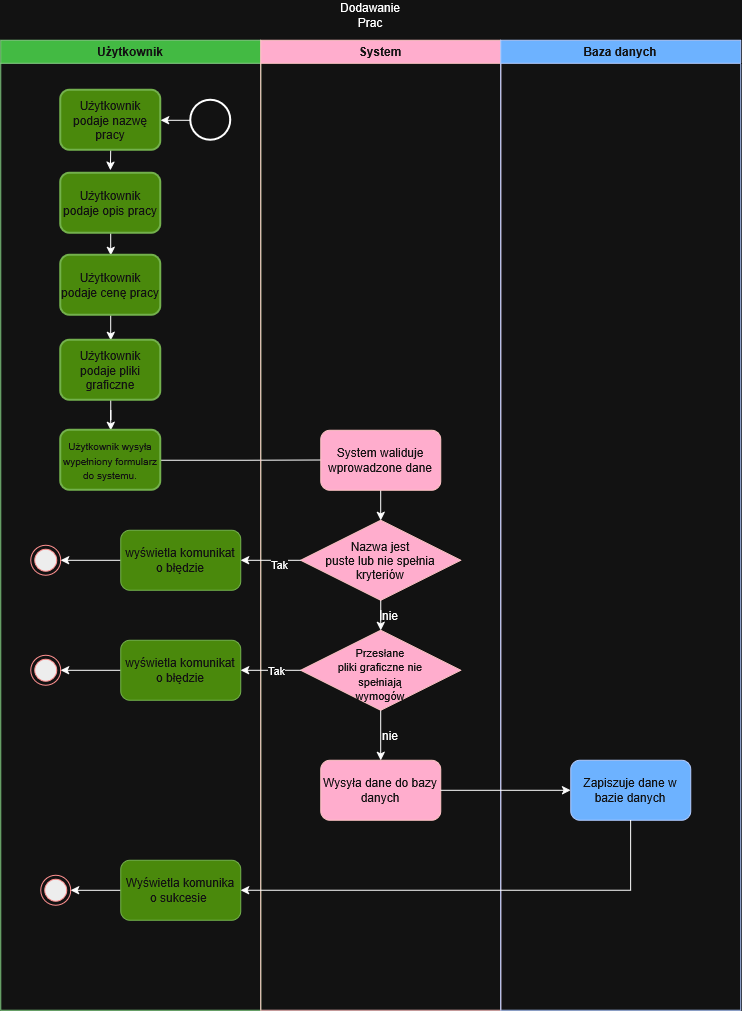

The diagram above was exported from draw.io. Its source (the exported page's mxGraphModel, read from the mxfile embedded in the PNG):
<mxGraphModel dx="2405" dy="1393" grid="1" gridSize="10" guides="1" tooltips="1" connect="1" arrows="1" fold="1" page="1" pageScale="1" pageWidth="827" pageHeight="1169" math="0" shadow="0">
  <root>
    <mxCell id="0" />
    <mxCell id="1" parent="0" />
    <mxCell id="OIuhEGH1bG-uN-nMXFG3-1" parent="1" style="swimlane;whiteSpace=wrap;html=1;startSize=23;fillColor=#008a00;fontColor=#ffffff;strokeColor=#005700;" value="Użytkownik" vertex="1">
      <mxGeometry height="970" width="260" x="450" y="270" as="geometry">
        <mxRectangle height="30" width="100" x="450" y="270" as="alternateBounds" />
      </mxGeometry>
    </mxCell>
    <mxCell id="FVnzbSSzFdFnQsOrPkRt-8" edge="1" parent="OIuhEGH1bG-uN-nMXFG3-1" source="OIuhEGH1bG-uN-nMXFG3-4" style="edgeStyle=orthogonalEdgeStyle;rounded=0;orthogonalLoop=1;jettySize=auto;html=1;exitX=0.5;exitY=1;exitDx=0;exitDy=0;">
      <mxGeometry relative="1" as="geometry">
        <mxPoint x="109.66666666666674" y="130" as="targetPoint" />
      </mxGeometry>
    </mxCell>
    <mxCell id="OIuhEGH1bG-uN-nMXFG3-4" parent="OIuhEGH1bG-uN-nMXFG3-1" style="whiteSpace=wrap;html=1;rounded=1;strokeWidth=2;fillColor=#60a917;fontColor=#ffffff;strokeColor=#2D7600;" value="Użytkownik podaje nazwę pracy" vertex="1">
      <mxGeometry height="60" width="100" x="60" y="50" as="geometry" />
    </mxCell>
    <mxCell id="OIuhEGH1bG-uN-nMXFG3-11" edge="1" parent="OIuhEGH1bG-uN-nMXFG3-1" style="edgeStyle=orthogonalEdgeStyle;rounded=0;orthogonalLoop=1;jettySize=auto;html=1;innerLoopWaypoints=1;exitX=0.5;exitY=1;exitDx=0;exitDy=0;">
      <mxGeometry relative="1" as="geometry">
        <mxPoint x="35" y="435" as="sourcePoint" />
        <mxPoint x="35" y="435" as="targetPoint" />
      </mxGeometry>
    </mxCell>
    <mxCell id="OIuhEGH1bG-uN-nMXFG3-80" edge="1" parent="OIuhEGH1bG-uN-nMXFG3-1" source="OIuhEGH1bG-uN-nMXFG3-79" style="edgeStyle=orthogonalEdgeStyle;rounded=0;orthogonalLoop=1;jettySize=auto;html=1;exitX=0;exitY=0.5;exitDx=0;exitDy=0;exitPerimeter=0;entryX=1;entryY=0.5;entryDx=0;entryDy=0;" target="OIuhEGH1bG-uN-nMXFG3-4">
      <mxGeometry relative="1" as="geometry" />
    </mxCell>
    <mxCell id="OIuhEGH1bG-uN-nMXFG3-79" parent="OIuhEGH1bG-uN-nMXFG3-1" style="strokeWidth=2;html=1;shape=mxgraph.flowchart.start_2;whiteSpace=wrap;" value="" vertex="1">
      <mxGeometry height="40" width="40" x="190" y="60" as="geometry" />
    </mxCell>
    <mxCell id="FVnzbSSzFdFnQsOrPkRt-7" edge="1" parent="OIuhEGH1bG-uN-nMXFG3-1" source="FVnzbSSzFdFnQsOrPkRt-1" style="edgeStyle=orthogonalEdgeStyle;rounded=0;orthogonalLoop=1;jettySize=auto;html=1;exitX=0.5;exitY=1;exitDx=0;exitDy=0;entryX=0.5;entryY=0;entryDx=0;entryDy=0;" target="FVnzbSSzFdFnQsOrPkRt-2">
      <mxGeometry relative="1" as="geometry" />
    </mxCell>
    <mxCell id="FVnzbSSzFdFnQsOrPkRt-1" parent="OIuhEGH1bG-uN-nMXFG3-1" style="whiteSpace=wrap;html=1;rounded=1;strokeWidth=2;fillColor=#60a917;fontColor=#ffffff;strokeColor=#2D7600;" value="Użytkownik podaje opis pracy" vertex="1">
      <mxGeometry height="60" width="100" x="60" y="133" as="geometry" />
    </mxCell>
    <mxCell id="FVnzbSSzFdFnQsOrPkRt-6" edge="1" parent="OIuhEGH1bG-uN-nMXFG3-1" source="FVnzbSSzFdFnQsOrPkRt-2" style="edgeStyle=orthogonalEdgeStyle;rounded=0;orthogonalLoop=1;jettySize=auto;html=1;exitX=0.5;exitY=1;exitDx=0;exitDy=0;entryX=0.5;entryY=0;entryDx=0;entryDy=0;" target="FVnzbSSzFdFnQsOrPkRt-3">
      <mxGeometry relative="1" as="geometry" />
    </mxCell>
    <mxCell id="FVnzbSSzFdFnQsOrPkRt-2" parent="OIuhEGH1bG-uN-nMXFG3-1" style="whiteSpace=wrap;html=1;rounded=1;strokeWidth=2;fillColor=#60a917;fontColor=#ffffff;strokeColor=#2D7600;" value="Użytkownik podaje cenę pracy" vertex="1">
      <mxGeometry height="60" width="100" x="60" y="215" as="geometry" />
    </mxCell>
    <mxCell id="FVnzbSSzFdFnQsOrPkRt-5" edge="1" parent="OIuhEGH1bG-uN-nMXFG3-1" source="FVnzbSSzFdFnQsOrPkRt-3" style="edgeStyle=orthogonalEdgeStyle;rounded=0;orthogonalLoop=1;jettySize=auto;html=1;" target="FVnzbSSzFdFnQsOrPkRt-4" value="">
      <mxGeometry relative="1" as="geometry" />
    </mxCell>
    <mxCell id="FVnzbSSzFdFnQsOrPkRt-3" parent="OIuhEGH1bG-uN-nMXFG3-1" style="whiteSpace=wrap;html=1;rounded=1;strokeWidth=2;fillColor=#60a917;fontColor=#ffffff;strokeColor=#2D7600;" value="Użytkownik podaje pliki graficzne" vertex="1">
      <mxGeometry height="60" width="100" x="60" y="300" as="geometry" />
    </mxCell>
    <mxCell id="FVnzbSSzFdFnQsOrPkRt-9" edge="1" parent="OIuhEGH1bG-uN-nMXFG3-1" source="FVnzbSSzFdFnQsOrPkRt-4" style="edgeStyle=orthogonalEdgeStyle;rounded=0;orthogonalLoop=1;jettySize=auto;html=1;exitX=1;exitY=0.5;exitDx=0;exitDy=0;">
      <mxGeometry relative="1" as="geometry">
        <mxPoint x="330" y="419.7058823529412" as="targetPoint" />
      </mxGeometry>
    </mxCell>
    <mxCell id="FVnzbSSzFdFnQsOrPkRt-4" parent="OIuhEGH1bG-uN-nMXFG3-1" style="whiteSpace=wrap;html=1;rounded=1;strokeWidth=2;fillColor=#60a917;fontColor=#ffffff;strokeColor=#2D7600;" value="&lt;font style=&quot;font-size: 10px;&quot;&gt;Użytkownik wysyła wypełniony formularz do systemu.&lt;/font&gt;" vertex="1">
      <mxGeometry height="60" width="100" x="60" y="390" as="geometry" />
    </mxCell>
    <mxCell id="FVnzbSSzFdFnQsOrPkRt-21" edge="1" parent="OIuhEGH1bG-uN-nMXFG3-1" source="FVnzbSSzFdFnQsOrPkRt-17" style="edgeStyle=orthogonalEdgeStyle;rounded=0;orthogonalLoop=1;jettySize=auto;html=1;exitX=0;exitY=0.5;exitDx=0;exitDy=0;entryX=1;entryY=0.5;entryDx=0;entryDy=0;" target="FVnzbSSzFdFnQsOrPkRt-20">
      <mxGeometry relative="1" as="geometry" />
    </mxCell>
    <mxCell id="FVnzbSSzFdFnQsOrPkRt-17" parent="OIuhEGH1bG-uN-nMXFG3-1" style="rounded=1;whiteSpace=wrap;html=1;fillColor=#60a917;fontColor=#ffffff;strokeColor=#2D7600;" value="wyświetla komunikat o błędzie" vertex="1">
      <mxGeometry height="60" width="120" x="120" y="490" as="geometry" />
    </mxCell>
    <mxCell id="FVnzbSSzFdFnQsOrPkRt-22" edge="1" parent="OIuhEGH1bG-uN-nMXFG3-1" source="FVnzbSSzFdFnQsOrPkRt-18" style="edgeStyle=orthogonalEdgeStyle;rounded=0;orthogonalLoop=1;jettySize=auto;html=1;exitX=0;exitY=0.5;exitDx=0;exitDy=0;entryX=1;entryY=0.5;entryDx=0;entryDy=0;" target="FVnzbSSzFdFnQsOrPkRt-19">
      <mxGeometry relative="1" as="geometry" />
    </mxCell>
    <mxCell id="FVnzbSSzFdFnQsOrPkRt-18" parent="OIuhEGH1bG-uN-nMXFG3-1" style="rounded=1;whiteSpace=wrap;html=1;fillColor=#60a917;fontColor=#ffffff;strokeColor=#2D7600;" value="wyświetla komunikat o błędzie" vertex="1">
      <mxGeometry height="60" width="120" x="120" y="600" as="geometry" />
    </mxCell>
    <mxCell id="FVnzbSSzFdFnQsOrPkRt-19" parent="OIuhEGH1bG-uN-nMXFG3-1" style="ellipse;html=1;shape=endState;fillColor=#000000;strokeColor=#ff0000;" value="" vertex="1">
      <mxGeometry height="30" width="30" x="30" y="615" as="geometry" />
    </mxCell>
    <mxCell id="FVnzbSSzFdFnQsOrPkRt-20" parent="OIuhEGH1bG-uN-nMXFG3-1" style="ellipse;html=1;shape=endState;fillColor=#000000;strokeColor=#ff0000;" value="" vertex="1">
      <mxGeometry height="30" width="30" x="30" y="505" as="geometry" />
    </mxCell>
    <mxCell id="FVnzbSSzFdFnQsOrPkRt-42" edge="1" parent="OIuhEGH1bG-uN-nMXFG3-1" source="FVnzbSSzFdFnQsOrPkRt-39" style="edgeStyle=orthogonalEdgeStyle;rounded=0;orthogonalLoop=1;jettySize=auto;html=1;exitX=0;exitY=0.5;exitDx=0;exitDy=0;entryX=1;entryY=0.5;entryDx=0;entryDy=0;" target="FVnzbSSzFdFnQsOrPkRt-41">
      <mxGeometry relative="1" as="geometry" />
    </mxCell>
    <mxCell id="FVnzbSSzFdFnQsOrPkRt-39" parent="OIuhEGH1bG-uN-nMXFG3-1" style="rounded=1;whiteSpace=wrap;html=1;fillColor=#60a917;fontColor=#ffffff;strokeColor=#2D7600;" value="Wyświetla komunika o sukcesie&amp;nbsp;" vertex="1">
      <mxGeometry height="60" width="120" x="120" y="820" as="geometry" />
    </mxCell>
    <mxCell id="FVnzbSSzFdFnQsOrPkRt-41" parent="OIuhEGH1bG-uN-nMXFG3-1" style="ellipse;html=1;shape=endState;fillColor=#000000;strokeColor=#ff0000;" value="" vertex="1">
      <mxGeometry height="30" width="30" x="40" y="835" as="geometry" />
    </mxCell>
    <mxCell id="OIuhEGH1bG-uN-nMXFG3-15" parent="1" style="swimlane;whiteSpace=wrap;html=1;fillColor=#a20025;fontColor=#ffffff;strokeColor=#6F0000;" value="&lt;div&gt;System&lt;/div&gt;" vertex="1">
      <mxGeometry height="970" width="240" x="710" y="270" as="geometry">
        <mxRectangle height="30" width="80" x="710" y="270" as="alternateBounds" />
      </mxGeometry>
    </mxCell>
    <mxCell id="OIuhEGH1bG-uN-nMXFG3-26" edge="1" parent="OIuhEGH1bG-uN-nMXFG3-15" style="edgeStyle=orthogonalEdgeStyle;rounded=0;orthogonalLoop=1;jettySize=auto;html=1;innerLoopWaypoints=1;exitX=0.5;exitY=1;exitDx=0;exitDy=0;">
      <mxGeometry relative="1" as="geometry">
        <mxPoint x="120" y="160" as="sourcePoint" />
        <mxPoint x="120" y="160" as="targetPoint" />
      </mxGeometry>
    </mxCell>
    <mxCell id="FVnzbSSzFdFnQsOrPkRt-14" edge="1" parent="OIuhEGH1bG-uN-nMXFG3-15" source="FVnzbSSzFdFnQsOrPkRt-10" style="edgeStyle=orthogonalEdgeStyle;rounded=0;orthogonalLoop=1;jettySize=auto;html=1;exitX=0.5;exitY=1;exitDx=0;exitDy=0;entryX=0.5;entryY=0;entryDx=0;entryDy=0;" target="FVnzbSSzFdFnQsOrPkRt-11">
      <mxGeometry relative="1" as="geometry" />
    </mxCell>
    <mxCell id="FVnzbSSzFdFnQsOrPkRt-10" parent="OIuhEGH1bG-uN-nMXFG3-15" style="rounded=1;whiteSpace=wrap;html=1;fillColor=#a20025;fontColor=#ffffff;strokeColor=#6F0000;" value="System waliduje wprowadzone dane" vertex="1">
      <mxGeometry height="60" width="120" x="60" y="390" as="geometry" />
    </mxCell>
    <mxCell id="FVnzbSSzFdFnQsOrPkRt-15" edge="1" parent="OIuhEGH1bG-uN-nMXFG3-15" source="FVnzbSSzFdFnQsOrPkRt-11" style="edgeStyle=orthogonalEdgeStyle;rounded=0;orthogonalLoop=1;jettySize=auto;html=1;exitX=0.5;exitY=1;exitDx=0;exitDy=0;" target="FVnzbSSzFdFnQsOrPkRt-13">
      <mxGeometry relative="1" as="geometry" />
    </mxCell>
    <mxCell id="FVnzbSSzFdFnQsOrPkRt-11" parent="OIuhEGH1bG-uN-nMXFG3-15" style="rhombus;whiteSpace=wrap;html=1;shapeInside=1;fillColor=#a20025;fontColor=#ffffff;strokeColor=#6F0000;" value="&lt;div&gt;&lt;br&gt;&lt;/div&gt;&lt;div&gt;&lt;br&gt;&lt;/div&gt;&lt;div&gt;Nazwa jest puste lub nie spełnia kryteriów&lt;/div&gt;" vertex="1">
      <mxGeometry height="80" width="160" x="40" y="480" as="geometry" />
    </mxCell>
    <mxCell id="FVnzbSSzFdFnQsOrPkRt-33" edge="1" parent="OIuhEGH1bG-uN-nMXFG3-15" source="FVnzbSSzFdFnQsOrPkRt-13" style="edgeStyle=orthogonalEdgeStyle;rounded=0;orthogonalLoop=1;jettySize=auto;html=1;" target="FVnzbSSzFdFnQsOrPkRt-32" value="">
      <mxGeometry relative="1" as="geometry" />
    </mxCell>
    <mxCell id="FVnzbSSzFdFnQsOrPkRt-13" parent="OIuhEGH1bG-uN-nMXFG3-15" style="rhombus;whiteSpace=wrap;html=1;shapeInside=1;fillColor=#a20025;fontColor=#ffffff;strokeColor=#6F0000;" value="&lt;font style=&quot;font-size: 11px;&quot;&gt;Przesłane pliki graficzne nie spełniają wymogów&lt;/font&gt;" vertex="1">
      <mxGeometry height="80" width="160" x="40" y="590" as="geometry" />
    </mxCell>
    <mxCell id="FVnzbSSzFdFnQsOrPkRt-32" parent="OIuhEGH1bG-uN-nMXFG3-15" style="rounded=1;whiteSpace=wrap;html=1;fillColor=#a20025;strokeColor=#6F0000;fontColor=#ffffff;" value="Wysyła dane do bazy danych" vertex="1">
      <mxGeometry height="60" width="120" x="60" y="720" as="geometry" />
    </mxCell>
    <mxCell id="OIuhEGH1bG-uN-nMXFG3-47" parent="1" style="swimlane;whiteSpace=wrap;html=1;fillColor=#0050ef;fontColor=#ffffff;strokeColor=#001DBC;" value="Baza danych" vertex="1">
      <mxGeometry height="970" width="240" x="950" y="270" as="geometry" />
    </mxCell>
    <mxCell id="FVnzbSSzFdFnQsOrPkRt-36" parent="OIuhEGH1bG-uN-nMXFG3-47" style="rounded=1;whiteSpace=wrap;html=1;fillColor=#0050ef;fontColor=#ffffff;strokeColor=#001DBC;" value="Zapiszuje dane w bazie danych" vertex="1">
      <mxGeometry height="60" width="120" x="70" y="720" as="geometry" />
    </mxCell>
    <mxCell id="OIuhEGH1bG-uN-nMXFG3-49" parent="1" style="text;html=1;whiteSpace=wrap;strokeColor=none;fillColor=none;align=center;verticalAlign=middle;rounded=0;" value="Dodawanie Prac" vertex="1">
      <mxGeometry height="30" width="60" x="790" y="230" as="geometry" />
    </mxCell>
    <mxCell id="FVnzbSSzFdFnQsOrPkRt-26" edge="1" parent="1" source="FVnzbSSzFdFnQsOrPkRt-13" style="edgeStyle=orthogonalEdgeStyle;rounded=0;orthogonalLoop=1;jettySize=auto;html=1;exitX=0;exitY=0.5;exitDx=0;exitDy=0;entryX=1;entryY=0.5;entryDx=0;entryDy=0;" target="FVnzbSSzFdFnQsOrPkRt-18">
      <mxGeometry relative="1" as="geometry" />
    </mxCell>
    <mxCell id="FVnzbSSzFdFnQsOrPkRt-29" connectable="0" parent="FVnzbSSzFdFnQsOrPkRt-26" style="edgeLabel;html=1;align=center;verticalAlign=middle;resizable=0;points=[];" value="Tak" vertex="1">
      <mxGeometry relative="1" x="-0.1911" y="-1" as="geometry">
        <mxPoint as="offset" />
      </mxGeometry>
    </mxCell>
    <mxCell id="FVnzbSSzFdFnQsOrPkRt-27" edge="1" parent="1" source="FVnzbSSzFdFnQsOrPkRt-11" style="edgeStyle=orthogonalEdgeStyle;rounded=0;orthogonalLoop=1;jettySize=auto;html=1;exitX=0;exitY=0.5;exitDx=0;exitDy=0;" target="FVnzbSSzFdFnQsOrPkRt-17">
      <mxGeometry relative="1" as="geometry" />
    </mxCell>
    <mxCell id="FVnzbSSzFdFnQsOrPkRt-28" connectable="0" parent="FVnzbSSzFdFnQsOrPkRt-27" style="edgeLabel;html=1;align=center;verticalAlign=middle;resizable=0;points=[];" value="Tak" vertex="1">
      <mxGeometry relative="1" x="-0.2244" y="3" as="geometry">
        <mxPoint as="offset" />
      </mxGeometry>
    </mxCell>
    <mxCell id="FVnzbSSzFdFnQsOrPkRt-30" parent="1" style="text;html=1;whiteSpace=wrap;strokeColor=none;fillColor=none;align=center;verticalAlign=middle;rounded=0;" value="nie" vertex="1">
      <mxGeometry height="30" width="60" x="810" y="830" as="geometry" />
    </mxCell>
    <mxCell id="FVnzbSSzFdFnQsOrPkRt-34" parent="1" style="text;html=1;whiteSpace=wrap;strokeColor=none;fillColor=none;align=center;verticalAlign=middle;rounded=0;" value="nie" vertex="1">
      <mxGeometry height="30" width="60" x="810" y="950" as="geometry" />
    </mxCell>
    <mxCell id="FVnzbSSzFdFnQsOrPkRt-37" edge="1" parent="1" source="FVnzbSSzFdFnQsOrPkRt-32" style="edgeStyle=orthogonalEdgeStyle;rounded=0;orthogonalLoop=1;jettySize=auto;html=1;exitX=1;exitY=0.5;exitDx=0;exitDy=0;entryX=0;entryY=0.5;entryDx=0;entryDy=0;" target="FVnzbSSzFdFnQsOrPkRt-36">
      <mxGeometry relative="1" as="geometry" />
    </mxCell>
    <mxCell id="FVnzbSSzFdFnQsOrPkRt-40" edge="1" parent="1" source="FVnzbSSzFdFnQsOrPkRt-36" style="edgeStyle=orthogonalEdgeStyle;rounded=0;orthogonalLoop=1;jettySize=auto;html=1;exitX=0.5;exitY=1;exitDx=0;exitDy=0;entryX=1;entryY=0.5;entryDx=0;entryDy=0;" target="FVnzbSSzFdFnQsOrPkRt-39">
      <mxGeometry relative="1" as="geometry" />
    </mxCell>
  </root>
</mxGraphModel>